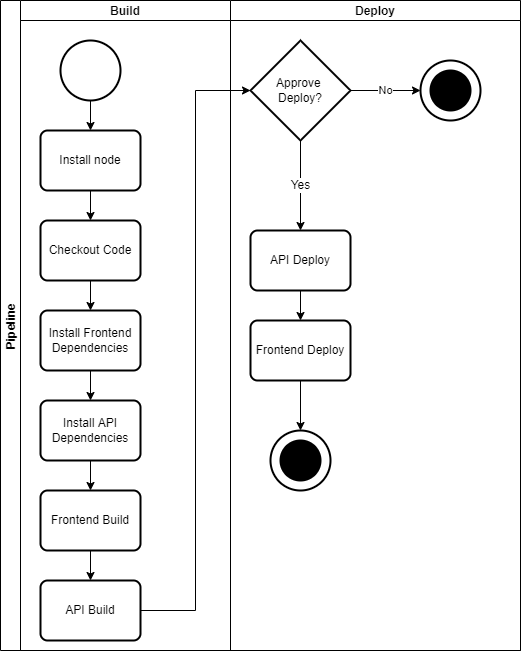

The diagram above was exported from draw.io. Its source (the exported page's mxGraphModel, read from the mxfile embedded in the PNG):
<mxGraphModel dx="608" dy="341" grid="1" gridSize="10" guides="1" tooltips="1" connect="1" arrows="1" fold="1" page="1" pageScale="1" pageWidth="850" pageHeight="1100" math="0" shadow="0">
  <root>
    <mxCell id="0" />
    <mxCell id="1" parent="0" />
    <mxCell id="q19ZZG2lAZScfTHVAVex-38" value="Pipeline" style="swimlane;childLayout=stackLayout;resizeParent=1;resizeParentMax=0;startSize=20;horizontal=0;horizontalStack=1;fontSize=12;" parent="1" vertex="1">
      <mxGeometry x="40" y="30" width="520" height="650" as="geometry" />
    </mxCell>
    <mxCell id="q19ZZG2lAZScfTHVAVex-39" value="Build" style="swimlane;startSize=20;fontSize=12;" parent="q19ZZG2lAZScfTHVAVex-38" vertex="1">
      <mxGeometry x="20" width="210" height="650" as="geometry" />
    </mxCell>
    <mxCell id="q19ZZG2lAZScfTHVAVex-4" value="Checkout Code" style="rounded=1;whiteSpace=wrap;html=1;absoluteArcSize=1;arcSize=14;strokeWidth=2;fontSize=12;" parent="q19ZZG2lAZScfTHVAVex-39" vertex="1">
      <mxGeometry x="20" y="220" width="100" height="60" as="geometry" />
    </mxCell>
    <mxCell id="q19ZZG2lAZScfTHVAVex-45" value="" style="edgeStyle=orthogonalEdgeStyle;rounded=0;orthogonalLoop=1;jettySize=auto;html=1;fontSize=12;" parent="q19ZZG2lAZScfTHVAVex-39" source="q19ZZG2lAZScfTHVAVex-6" target="q19ZZG2lAZScfTHVAVex-44" edge="1">
      <mxGeometry relative="1" as="geometry" />
    </mxCell>
    <mxCell id="q19ZZG2lAZScfTHVAVex-6" value="Install Frontend Dependencies" style="rounded=1;whiteSpace=wrap;html=1;absoluteArcSize=1;arcSize=14;strokeWidth=2;fontSize=12;" parent="q19ZZG2lAZScfTHVAVex-39" vertex="1">
      <mxGeometry x="20" y="310" width="100" height="60" as="geometry" />
    </mxCell>
    <mxCell id="q19ZZG2lAZScfTHVAVex-7" value="" style="edgeStyle=orthogonalEdgeStyle;rounded=0;orthogonalLoop=1;jettySize=auto;html=1;fontSize=12;" parent="q19ZZG2lAZScfTHVAVex-39" source="q19ZZG2lAZScfTHVAVex-4" target="q19ZZG2lAZScfTHVAVex-6" edge="1">
      <mxGeometry relative="1" as="geometry" />
    </mxCell>
    <mxCell id="q19ZZG2lAZScfTHVAVex-47" value="" style="edgeStyle=orthogonalEdgeStyle;rounded=0;orthogonalLoop=1;jettySize=auto;html=1;fontSize=12;entryX=0.5;entryY=0;entryDx=0;entryDy=0;" parent="q19ZZG2lAZScfTHVAVex-39" source="q19ZZG2lAZScfTHVAVex-44" target="q19ZZG2lAZScfTHVAVex-48" edge="1">
      <mxGeometry relative="1" as="geometry">
        <mxPoint x="70" y="490" as="targetPoint" />
      </mxGeometry>
    </mxCell>
    <mxCell id="q19ZZG2lAZScfTHVAVex-44" value="Install API Dependencies" style="rounded=1;whiteSpace=wrap;html=1;absoluteArcSize=1;arcSize=14;strokeWidth=2;fontSize=12;" parent="q19ZZG2lAZScfTHVAVex-39" vertex="1">
      <mxGeometry x="20" y="400" width="100" height="60" as="geometry" />
    </mxCell>
    <mxCell id="q19ZZG2lAZScfTHVAVex-51" value="" style="edgeStyle=orthogonalEdgeStyle;rounded=0;orthogonalLoop=1;jettySize=auto;html=1;fontSize=12;" parent="q19ZZG2lAZScfTHVAVex-39" source="q19ZZG2lAZScfTHVAVex-48" target="q19ZZG2lAZScfTHVAVex-50" edge="1">
      <mxGeometry relative="1" as="geometry" />
    </mxCell>
    <mxCell id="q19ZZG2lAZScfTHVAVex-48" value="Frontend Build" style="rounded=1;whiteSpace=wrap;html=1;absoluteArcSize=1;arcSize=14;strokeWidth=2;fontSize=12;" parent="q19ZZG2lAZScfTHVAVex-39" vertex="1">
      <mxGeometry x="20" y="490" width="100" height="60" as="geometry" />
    </mxCell>
    <mxCell id="q19ZZG2lAZScfTHVAVex-50" value="API Build" style="rounded=1;whiteSpace=wrap;html=1;absoluteArcSize=1;arcSize=14;strokeWidth=2;fontSize=12;" parent="q19ZZG2lAZScfTHVAVex-39" vertex="1">
      <mxGeometry x="20" y="580" width="100" height="60" as="geometry" />
    </mxCell>
    <mxCell id="q19ZZG2lAZScfTHVAVex-40" value="Deploy" style="swimlane;startSize=20;fontSize=12;" parent="q19ZZG2lAZScfTHVAVex-38" vertex="1">
      <mxGeometry x="230" width="290" height="650" as="geometry" />
    </mxCell>
    <mxCell id="q19ZZG2lAZScfTHVAVex-55" value="Yes" style="edgeStyle=orthogonalEdgeStyle;rounded=0;orthogonalLoop=1;jettySize=auto;html=1;fontSize=12;exitX=0.5;exitY=1;exitDx=0;exitDy=0;exitPerimeter=0;" parent="q19ZZG2lAZScfTHVAVex-40" source="2" target="q19ZZG2lAZScfTHVAVex-54" edge="1">
      <mxGeometry relative="1" as="geometry">
        <mxPoint x="70" y="100" as="sourcePoint" />
      </mxGeometry>
    </mxCell>
    <mxCell id="q19ZZG2lAZScfTHVAVex-57" value="" style="edgeStyle=orthogonalEdgeStyle;rounded=0;orthogonalLoop=1;jettySize=auto;html=1;fontSize=12;" parent="q19ZZG2lAZScfTHVAVex-40" source="q19ZZG2lAZScfTHVAVex-54" target="q19ZZG2lAZScfTHVAVex-56" edge="1">
      <mxGeometry relative="1" as="geometry" />
    </mxCell>
    <mxCell id="q19ZZG2lAZScfTHVAVex-54" value="API Deploy" style="rounded=1;whiteSpace=wrap;html=1;absoluteArcSize=1;arcSize=14;strokeWidth=2;fontSize=12;" parent="q19ZZG2lAZScfTHVAVex-40" vertex="1">
      <mxGeometry x="20" y="230" width="100" height="60" as="geometry" />
    </mxCell>
    <mxCell id="8" value="" style="edgeStyle=none;html=1;entryX=0.5;entryY=0;entryDx=0;entryDy=0;entryPerimeter=0;" edge="1" parent="q19ZZG2lAZScfTHVAVex-40" source="q19ZZG2lAZScfTHVAVex-56" target="6">
      <mxGeometry relative="1" as="geometry" />
    </mxCell>
    <mxCell id="q19ZZG2lAZScfTHVAVex-56" value="Frontend Deploy" style="rounded=1;whiteSpace=wrap;html=1;absoluteArcSize=1;arcSize=14;strokeWidth=2;fontSize=12;" parent="q19ZZG2lAZScfTHVAVex-40" vertex="1">
      <mxGeometry x="20" y="320" width="100" height="60" as="geometry" />
    </mxCell>
    <mxCell id="4" value="No" style="edgeStyle=none;html=1;" edge="1" parent="q19ZZG2lAZScfTHVAVex-40" source="2" target="3">
      <mxGeometry relative="1" as="geometry" />
    </mxCell>
    <mxCell id="2" value="Approve &lt;br&gt;Deploy?" style="strokeWidth=2;html=1;shape=mxgraph.flowchart.decision;whiteSpace=wrap;" vertex="1" parent="q19ZZG2lAZScfTHVAVex-40">
      <mxGeometry x="20" y="40" width="100" height="100" as="geometry" />
    </mxCell>
    <mxCell id="3" value="" style="strokeWidth=2;html=1;shape=mxgraph.flowchart.start_2;whiteSpace=wrap;fontSize=8;" vertex="1" parent="q19ZZG2lAZScfTHVAVex-40">
      <mxGeometry x="190" y="60" width="60" height="60" as="geometry" />
    </mxCell>
    <mxCell id="5" value="" style="strokeWidth=2;html=1;shape=mxgraph.flowchart.start_2;whiteSpace=wrap;fontSize=8;fillColor=#000000;" vertex="1" parent="q19ZZG2lAZScfTHVAVex-40">
      <mxGeometry x="200" y="70" width="40" height="40" as="geometry" />
    </mxCell>
    <mxCell id="6" value="" style="strokeWidth=2;html=1;shape=mxgraph.flowchart.start_2;whiteSpace=wrap;fontSize=8;" vertex="1" parent="q19ZZG2lAZScfTHVAVex-40">
      <mxGeometry x="40" y="430" width="60" height="60" as="geometry" />
    </mxCell>
    <mxCell id="7" value="" style="strokeWidth=2;html=1;shape=mxgraph.flowchart.start_2;whiteSpace=wrap;fontSize=8;fillColor=#000000;" vertex="1" parent="q19ZZG2lAZScfTHVAVex-40">
      <mxGeometry x="50" y="440" width="40" height="40" as="geometry" />
    </mxCell>
    <mxCell id="q19ZZG2lAZScfTHVAVex-53" style="edgeStyle=orthogonalEdgeStyle;rounded=0;orthogonalLoop=1;jettySize=auto;html=1;exitX=1;exitY=0.5;exitDx=0;exitDy=0;entryX=0;entryY=0.5;entryDx=0;entryDy=0;entryPerimeter=0;fontSize=12;" parent="q19ZZG2lAZScfTHVAVex-38" source="q19ZZG2lAZScfTHVAVex-50" target="2" edge="1">
      <mxGeometry relative="1" as="geometry">
        <mxPoint x="270" y="70" as="targetPoint" />
      </mxGeometry>
    </mxCell>
    <mxCell id="q19ZZG2lAZScfTHVAVex-3" value="" style="edgeStyle=orthogonalEdgeStyle;rounded=0;orthogonalLoop=1;jettySize=auto;html=1;fontSize=12;" parent="1" source="q19ZZG2lAZScfTHVAVex-1" target="q19ZZG2lAZScfTHVAVex-2" edge="1">
      <mxGeometry relative="1" as="geometry" />
    </mxCell>
    <mxCell id="q19ZZG2lAZScfTHVAVex-1" value="" style="strokeWidth=2;html=1;shape=mxgraph.flowchart.start_2;whiteSpace=wrap;fontSize=8;" parent="1" vertex="1">
      <mxGeometry x="100" y="70" width="60" height="60" as="geometry" />
    </mxCell>
    <mxCell id="q19ZZG2lAZScfTHVAVex-5" value="" style="edgeStyle=orthogonalEdgeStyle;rounded=0;orthogonalLoop=1;jettySize=auto;html=1;fontSize=12;" parent="1" source="q19ZZG2lAZScfTHVAVex-2" target="q19ZZG2lAZScfTHVAVex-4" edge="1">
      <mxGeometry relative="1" as="geometry" />
    </mxCell>
    <mxCell id="q19ZZG2lAZScfTHVAVex-2" value="Install node" style="rounded=1;whiteSpace=wrap;html=1;absoluteArcSize=1;arcSize=14;strokeWidth=2;fontSize=12;" parent="1" vertex="1">
      <mxGeometry x="80" y="160" width="100" height="60" as="geometry" />
    </mxCell>
  </root>
</mxGraphModel>